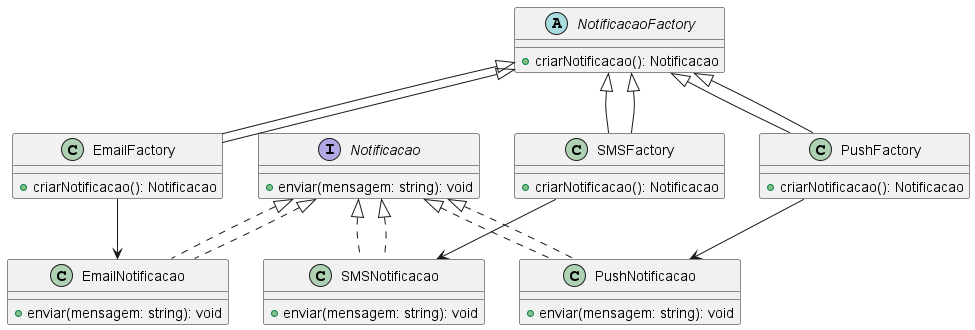

The diagram above was rendered by PlantUML. Its source (embedded in the PNG):
@startuml
interface Notificacao {
  +enviar(mensagem: string): void
}

class EmailNotificacao implements Notificacao {
  +enviar(mensagem: string): void
}

class SMSNotificacao implements Notificacao {
  +enviar(mensagem: string): void
}

class PushNotificacao implements Notificacao {
  +enviar(mensagem: string): void
}

abstract class NotificacaoFactory {
  +criarNotificacao(): Notificacao
}

class EmailFactory extends NotificacaoFactory {
  +criarNotificacao(): Notificacao
}

class SMSFactory extends NotificacaoFactory {
  +criarNotificacao(): Notificacao
}

class PushFactory extends NotificacaoFactory {
  +criarNotificacao(): Notificacao
}

NotificacaoFactory <|-- EmailFactory
NotificacaoFactory <|-- SMSFactory
NotificacaoFactory <|-- PushFactory

Notificacao <|.. EmailNotificacao
Notificacao <|.. SMSNotificacao
Notificacao <|.. PushNotificacao

EmailFactory --> EmailNotificacao
SMSFactory --> SMSNotificacao
PushFactory --> PushNotificacao
@enduml